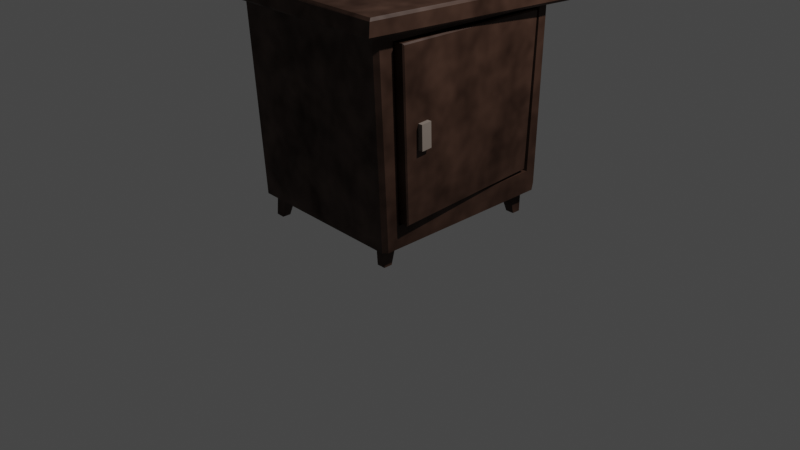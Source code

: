 # Source: Tumba3.blend  (saved by Blender 3.4.6; exported with 4.5.12 LTS)
import bpy
from mathutils import Matrix  # noqa: F401  (used for matrix-valued properties, if any)

bpy.ops.wm.read_factory_settings(use_empty=True)
scene = bpy.context.scene
scene.name = 'Scene'

# ---- collections
col_collection = bpy.data.collections.new('Collection'); scene.collection.children.link(col_collection)

# ---- materials (node trees are filled in below, after node groups)
mat_material = bpy.data.materials.new('Material')
mat_material.alpha_threshold = 0.0
mat_material.use_transparent_shadow = False
mat_material.roughness = 0.5
mat_material.line_color = (0.0, 0.0, 0.0, 1.0)
mat_material_001 = bpy.data.materials.new('Material.001')
mat_material_001.use_transparent_shadow = False

# ---- material node trees
mat_material.use_nodes = True; mat_material.node_tree.nodes.clear()
_N = mat_material.node_tree.nodes; _L = mat_material.node_tree.links
n0 = _N.new('ShaderNodeBsdfPrincipled'); n0.name = 'Principled BSDF'; n0.location = (10, 300)
n0.distribution = 'GGX'
n0.subsurface_method = 'RANDOM_WALK_SKIN'
n0.inputs[0].default_value = (0.08895, 0.04457, 0.02897, 1.0)
n0.inputs[3].default_value = 1.45
n0.inputs[27].default_value = (0.0, 0.0, 0.0, 1.0)
n0.inputs[28].default_value = 1.0
n1 = _N.new('ShaderNodeOutputMaterial'); n1.name = 'Material Output'; n1.location = (576, 320)
n2 = _N.new('ShaderNodeMixShader'); n2.name = 'Mix Shader'; n2.location = (351, 347)
n3 = _N.new('ShaderNodeTexNoise'); n3.name = 'Noise Texture'; n3.location = (-158, 511)
n3.inputs[2].default_value = 6.5
n3.inputs[3].default_value = 1.8
n3.inputs[4].default_value = 0.7467
n3.inputs[8].default_value = 0.1
_L.new(n2.outputs[0], n1.inputs[0])
_L.new(n0.outputs[0], n2.inputs[1])
_L.new(n3.outputs[0], n2.inputs[0])
n1.is_active_output = True
mat_material_001.use_nodes = True; mat_material_001.node_tree.nodes.clear()
_N = mat_material_001.node_tree.nodes; _L = mat_material_001.node_tree.links
n0 = _N.new('ShaderNodeBsdfPrincipled'); n0.name = 'Principled BSDF'; n0.location = (10, 300)
n0.distribution = 'GGX'
n0.subsurface_method = 'RANDOM_WALK_SKIN'
n0.inputs[0].default_value = (0.2266, 0.1842, 0.1557, 1.0)
n0.inputs[3].default_value = 1.45
n0.inputs[27].default_value = (0.0, 0.0, 0.0, 1.0)
n0.inputs[28].default_value = 1.0
n1 = _N.new('ShaderNodeOutputMaterial'); n1.name = 'Material Output'; n1.location = (300, 300)
_L.new(n0.outputs[0], n1.inputs[0])
n1.is_active_output = True

# ---- world
world_world = bpy.data.worlds.new('World'); scene.world = world_world
world_world.use_nodes = True; world_world.node_tree.nodes.clear()
_N = world_world.node_tree.nodes; _L = world_world.node_tree.links
n0 = _N.new('ShaderNodeOutputWorld'); n0.name = 'World Output'; n0.location = (300, 300)
n1 = _N.new('ShaderNodeBackground'); n1.name = 'Background'; n1.location = (10, 300)
n1.inputs[0].default_value = (0.05088, 0.05088, 0.05088, 1.0)
_L.new(n1.outputs[0], n0.inputs[0])
n0.is_active_output = True
world_world.color = (0.05088, 0.05088, 0.05088)
world_world.use_sun_shadow = False
world_world.sun_shadow_jitter_overblur = 0.0

# ---- cameras
cam_camera = bpy.data.cameras.new('Camera')
cam_camera.clip_end = 100.0
cam_camera.ortho_scale = 7.314

# ---- lights
light_light = bpy.data.lights.new('Light', 'POINT')
light_light.transmission_factor = 0.0
light_light.energy = 1000.0
light_light.shadow_soft_size = 0.1
light_light.shadow_maximum_resolution = 0.006
light_light.use_absolute_resolution = True

# ---- meshes
me_cube = bpy.data.meshes.new('Cube')
me_cube.from_pydata([(-1.002, 0.9092, -0.7562), (-1.002, -0.8345, -0.7661), (-1.031, -0.9238, 0.961), (-1.031, 0.9355, 0.9145), (-0.5745, 0.871, -0.7606), (-0.5745, -0.8345, -0.7606), (-0.6034, -0.9073, 0.9449), (-0.6034, 0.9438, 0.9449), (-0.575, 0.8392, -0.7288), (-0.575, -0.8027, -0.7288), (-0.6029, -0.8728, 0.9131), (-0.6029, 0.9093, 0.9131), (-0.7715, -0.9068, -1.212), (-0.7072, -0.8811, -0.9233), (-0.7715, -0.8159, -1.212), (-0.7072, -0.7369, -0.9233), (-0.8753, -0.9068, -1.212), (-0.8719, -0.8811, -0.9233), (-0.8753, -0.8159, -1.212), (-0.8719, -0.7369, -0.9233), (-0.8157, 0.8159, -1.212), (-0.7245, 0.7599, -0.9232), (-0.8157, 0.9068, -1.212), (-0.7245, 0.909, -0.9219), (-0.9195, 0.8159, -1.212), (-0.8893, 0.7793, -0.9181), (-0.9195, 0.9069, -1.212), (-0.8893, 0.9469, -0.912), (0.8844, 0.8507, -1.21), (0.9023, 0.7705, -0.9073), (0.8844, 0.9422, -1.212), (0.9023, 0.9184, -0.9209), (0.7806, 0.8512, -1.212), (0.7375, 0.7732, -0.9173), (0.7806, 0.9422, -1.212), (0.7375, 0.9191, -0.9232), (0.9061, -0.93, -1.201), (0.8979, -0.9119, -0.8898), (0.9061, -0.8392, -1.202), (0.8979, -0.7684, -0.8973), (0.8023, -0.9304, -1.205), (0.7332, -0.9136, -0.9069), (0.8023, -0.8396, -1.206), (0.7332, -0.7699, -0.9113), (-1.026, -0.6844, -0.05217), (-1.026, -0.6928, 0.1989), (-1.018, -0.5676, -0.04827), (-1.018, -0.5759, 0.2028), (-1.159, -0.6774, -0.05217), (-1.16, -0.6858, 0.1989), (-1.151, -0.5606, -0.04827), (-1.152, -0.569, 0.2028), (1.172, -1.251, 1.05), (1.197, -1.276, 1.074), (-1.195, -1.309, 1.099), (-1.169, -1.283, 1.074), (1.169, 1.227, 1.0), (1.195, 1.254, 1.026), (-1.195, 1.233, 0.9641), (-1.169, 1.205, 0.9359), (1.197, -1.273, 1.21), (1.17, -1.247, 1.237), (-1.168, -1.271, 1.253), (-1.195, -1.3, 1.23), (1.195, 1.254, 1.169), (1.168, 1.227, 1.196), (-1.168, 1.212, 1.148), (-1.195, 1.237, 1.119), (-0.9899, 0.8659, -0.7272), (-1.003, 0.8637, -0.715), (-1.09, -0.8027, -0.7579), (-1.102, -0.7902, -0.7454), (-1.118, -0.8893, 0.953), (-1.13, -0.8733, 0.9371), (-1.031, 0.9032, 0.8779), (-1.018, 0.9038, 0.8914), (1.034, 1.042, 1.0), (0.9911, 1.085, 1.0), (1.063, 1.116, 1.0), (0.9571, 1.0, -1.0), (1.0, 0.9568, -0.9988), (0.9929, -1.101, 1.032), (1.036, -1.061, 1.039), (1.066, -1.139, 1.048), (1.0, -0.9537, -0.9655), (0.9571, -0.9968, -0.968), (-0.9911, 1.072, 0.9608), (-1.033, 1.028, 0.9398), (-1.034, 1.028, 0.9576), (-1.063, 1.098, 0.9459), (-1.001, 1.018, -0.9128), (-0.9571, 1.04, -0.9896), (-1.0, 1.002, -0.9882), (-1.033, -1.078, 1.033), (-0.9911, -1.12, 1.045), (-1.063, -1.164, 1.063), (-1.034, -1.08, 1.049), (-0.9571, -1.0, -1.0), (-1.001, -0.9596, -0.9428), (-1.0, -0.9571, -1.0)], [], [(65, 66, 62, 61), (95, 94, 81, 83, 52, 55), (98, 93, 2, 1), (85, 81, 94, 97), (78, 77, 86, 89, 59, 56), (80, 76, 82, 84), (58, 54, 63, 67), (53, 57, 64, 60), (57, 58, 67, 64), (54, 53, 60, 63), (83, 82, 76, 78, 56, 52), (92, 91, 79, 80, 84, 85, 97, 99), (93, 96, 88, 87, 3, 2), (75, 72, 10, 11), (90, 92, 99, 98, 1, 0), (89, 88, 96, 95, 55, 59), (68, 69, 74, 75, 11, 8), (0, 1, 5, 4), (3, 0, 4, 7), (7, 4, 8, 11), (4, 5, 9, 8), (6, 7, 11, 10), (5, 6, 10, 9), (2, 3, 7, 6), (1, 2, 6, 5), (72, 70, 9, 10), (71, 73, 74, 69), (12, 13, 15, 14), (14, 15, 19, 18), (18, 19, 17, 16), (16, 17, 13, 12), (14, 18, 16, 12), (19, 15, 13, 17), (20, 21, 23, 22), (22, 23, 27, 26), (26, 27, 25, 24), (24, 25, 21, 20), (22, 26, 24, 20), (28, 29, 31, 30), (30, 31, 35, 34), (34, 35, 33, 32), (32, 33, 29, 28), (30, 34, 32, 28), (36, 37, 39, 38), (38, 39, 43, 42), (42, 43, 41, 40), (40, 41, 37, 36), (38, 42, 40, 36), (44, 45, 47, 46), (46, 47, 51, 50), (50, 51, 49, 48), (48, 49, 45, 44), (46, 50, 48, 44), (51, 47, 45, 49), (53, 54, 55, 52), (57, 53, 52, 56), (54, 58, 59, 55), (58, 57, 56, 59), (61, 62, 63, 60), (65, 61, 60, 64), (62, 66, 67, 63), (66, 65, 64, 67), (87, 90, 0, 3), (68, 70, 71, 69), (70, 72, 73, 71), (72, 75, 74, 73), (70, 68, 8, 9), (76, 77, 78), (81, 82, 83), (86, 87, 88, 89), (90, 91, 92), (93, 94, 95, 96), (97, 98, 99), (76, 80, 79, 77), (97, 94, 93, 98), (81, 85, 84, 82), (86, 91, 90, 87), (91, 86, 77, 79)])
me_cube.polygons.foreach_set('material_index', [0, 0, 0, 0, 0, 0, 0, 0, 0, 0, 0, 0, 0, 0, 0, 0, 0, 0, 0, 0, 0, 0, 0, 0, 0, 0, 0, 0, 0, 0, 0, 0, 0, 0, 0, 0, 0, 0, 0, 0, 0, 0, 0, 0, 0, 0, 0, 0, 0, 1, 1, 1, 1, 1, 0, 0, 0, 0, 0, 0, 0, 0, 0, 0, 0, 0, 0, 0, 0, 0, 0, 0, 0, 0, 0, 0, 0, 0])
_uv = me_cube.uv_layers.new(name='UVMap')
_uv.uv.foreach_set('vector', [0.6278, 0.5026, 0.8722, 0.5026, 0.8722, 0.7474, 0.6278, 0.7474, 0.625, 1.0, 0.625, 0.9948, 0.625, 0.7552, 0.625, 0.75, 0.625, 0.75, 0.625, 1.0, 0.375, 1.0, 0.625, 1.0, 0.625, 1.0, 0.375, 1.0, 0.375, 0.7554, 0.625, 0.7552, 0.625, 0.9948, 0.375, 0.9946, 0.625, 0.5, 0.625, 0.4948, 0.625, 0.2552, 0.625, 0.25, 0.625, 0.25, 0.625, 0.5, 0.375, 0.5054, 0.625, 0.5049, 0.625, 0.7451, 0.375, 0.7446, 0.625, 0.25, 0.625, 0.0, 0.625, 0.0, 0.625, 0.25, 0.625, 0.75, 0.625, 0.5, 0.625, 0.5, 0.625, 0.75, 0.625, 0.5, 0.625, 0.25, 0.625, 0.25, 0.625, 0.5, 0.625, 1.0, 0.625, 0.75, 0.625, 0.75, 0.625, 1.0, 0.625, 0.75, 0.625, 0.7451, 0.625, 0.5049, 0.625, 0.5, 0.625, 0.5, 0.625, 0.75, 0.125, 0.5054, 0.1304, 0.5, 0.3696, 0.5, 0.375, 0.5054, 0.375, 0.7446, 0.3696, 0.75, 0.1304, 0.75, 0.125, 0.7446, 0.625, 0.0, 0.625, 0.004935, 0.625, 0.2451, 0.625, 0.25, 0.625, 0.25, 0.625, 0.0, 0.625, 0.25, 0.625, 0.0, 0.625, 0.0, 0.625, 0.25, 0.125, 0.5, 0.125, 0.5054, 0.125, 0.7446, 0.125, 0.75, 0.125, 0.75, 0.125, 0.5, 0.625, 0.25, 0.625, 0.2451, 0.625, 0.004935, 0.625, 0.0, 0.625, 0.0, 0.625, 0.25, 0.375, 0.25, 0.377, 0.25, 0.623, 0.25, 0.625, 0.25, 0.625, 0.25, 0.375, 0.25, 0.125, 0.5, 0.125, 0.75, 0.125, 0.75, 0.125, 0.5, 0.625, 0.25, 0.375, 0.25, 0.375, 0.25, 0.625, 0.25, 0.625, 0.25, 0.375, 0.25, 0.375, 0.25, 0.625, 0.25, 0.125, 0.5, 0.125, 0.75, 0.125, 0.75, 0.125, 0.5, 0.625, 0.0, 0.625, 0.25, 0.625, 0.25, 0.625, 0.0, 0.375, 1.0, 0.625, 1.0, 0.625, 1.0, 0.375, 1.0, 0.625, 0.0, 0.625, 0.25, 0.625, 0.25, 0.625, 0.0, 0.375, 1.0, 0.625, 1.0, 0.625, 1.0, 0.375, 1.0, 0.625, 0.0, 0.375, 0.0, 0.375, 0.0, 0.625, 0.0, 0.3769, 0.001965, 0.6231, 0.001865, 0.623, 0.25, 0.377, 0.25, 0.375, 0.0, 0.625, 0.0, 0.625, 0.25, 0.375, 0.25, 0.375, 0.25, 0.625, 0.25, 0.625, 0.5, 0.375, 0.5, 0.375, 0.5, 0.625, 0.5, 0.625, 0.75, 0.375, 0.75, 0.375, 0.75, 0.625, 0.75, 0.625, 1.0, 0.375, 1.0, 0.125, 0.5, 0.375, 0.5, 0.375, 0.75, 0.125, 0.75, 0.625, 0.5, 0.875, 0.5, 0.875, 0.75, 0.625, 0.75, 0.375, 0.0, 0.625, 0.0, 0.625, 0.25, 0.375, 0.25, 0.375, 0.25, 0.625, 0.25, 0.625, 0.5, 0.375, 0.5, 0.375, 0.5, 0.625, 0.5, 0.625, 0.75, 0.375, 0.75, 0.375, 0.75, 0.625, 0.75, 0.625, 1.0, 0.375, 1.0, 0.125, 0.5, 0.375, 0.5, 0.375, 0.75, 0.125, 0.75, 0.375, 0.0, 0.625, 0.0, 0.625, 0.25, 0.375, 0.25, 0.375, 0.25, 0.625, 0.25, 0.625, 0.5, 0.375, 0.5, 0.375, 0.5, 0.625, 0.5, 0.625, 0.75, 0.375, 0.75, 0.375, 0.75, 0.625, 0.75, 0.625, 1.0, 0.375, 1.0, 0.125, 0.5, 0.375, 0.5, 0.375, 0.75, 0.125, 0.75, 0.375, 0.0, 0.625, 0.0, 0.625, 0.25, 0.375, 0.25, 0.375, 0.25, 0.625, 0.25, 0.625, 0.5, 0.375, 0.5, 0.375, 0.5, 0.625, 0.5, 0.625, 0.75, 0.375, 0.75, 0.375, 0.75, 0.625, 0.75, 0.625, 1.0, 0.375, 1.0, 0.125, 0.5, 0.375, 0.5, 0.375, 0.75, 0.125, 0.75, 0.375, 0.0, 0.625, 0.0, 0.625, 0.25, 0.375, 0.25, 0.375, 0.25, 0.625, 0.25, 0.625, 0.5, 0.375, 0.5, 0.375, 0.5, 0.625, 0.5, 0.625, 0.75, 0.375, 0.75, 0.375, 0.75, 0.625, 0.75, 0.625, 1.0, 0.375, 1.0, 0.125, 0.5, 0.375, 0.5, 0.375, 0.75, 0.125, 0.75, 0.625, 0.5, 0.875, 0.5, 0.875, 0.75, 0.625, 0.75, 0.625, 0.75, 0.625, 1.0, 0.625, 1.0, 0.625, 0.75, 0.625, 0.5, 0.625, 0.75, 0.625, 0.75, 0.625, 0.5, 0.625, 0.0, 0.625, 0.25, 0.625, 0.25, 0.625, 0.0, 0.625, 0.25, 0.625, 0.5, 0.625, 0.5, 0.625, 0.25, 0.6278, 0.7474, 0.8722, 0.7474, 0.875, 0.75, 0.625, 0.75, 0.6278, 0.5026, 0.6278, 0.7474, 0.625, 0.75, 0.625, 0.5, 0.8722, 0.7474, 0.8722, 0.5026, 0.875, 0.5, 0.875, 0.75, 0.8722, 0.5026, 0.6278, 0.5026, 0.625, 0.5, 0.875, 0.5, 0.625, 0.25, 0.375, 0.25, 0.375, 0.25, 0.625, 0.25, 0.375, 0.25, 0.375, 0.0, 0.3769, 0.001965, 0.377, 0.25, 0.375, 0.0, 0.625, 0.0, 0.6231, 0.001865, 0.3769, 0.001965, 0.625, 0.0, 0.625, 0.25, 0.623, 0.25, 0.6231, 0.001865, 0.375, 0.0, 0.375, 0.25, 0.375, 0.25, 0.375, 0.0, 0.625, 0.5049, 0.6249, 0.5, 0.625, 0.5, 0.625, 0.7552, 0.6248, 0.75, 0.625, 0.75, 0.625, 0.2552, 0.6224, 0.2501, 0.625, 0.2451, 0.625, 0.25, 0.125, 0.5, 0.125, 0.5, 0.125, 0.5054, 0.6229, 1.0, 0.625, 0.9948, 0.625, 1.0, 0.6248, 1.0, 0.125, 0.75, 0.125, 0.75, 0.125, 0.7446, 0.625, 0.5049, 0.375, 0.5054, 0.375, 0.4946, 0.625, 0.4948, 0.375, 0.9946, 0.625, 0.9948, 0.625, 1.0, 0.375, 1.0, 0.625, 0.7552, 0.375, 0.7554, 0.375, 0.7446, 0.625, 0.7451, 0.625, 0.2552, 0.375, 0.2554, 0.375, 0.25, 0.625, 0.25, 0.375, 0.2554, 0.625, 0.2552, 0.625, 0.4948, 0.375, 0.4946])
me_cube.materials.append(mat_material)
me_cube.materials.append(mat_material_001)
me_cube.use_mirror_vertex_groups = False
me_cube.update()

# ---- objects
ob_cube = bpy.data.objects.new('Cube', me_cube)
ob_light = bpy.data.objects.new('Light', light_light)
ob_camera = bpy.data.objects.new('Camera', cam_camera)

# ---- transforms, parenting, visibility, modifiers, constraints
ob_cube.location = (0.0, 0.0, 1.288)
ob_cube.scale = (-0.8755, 1.0, 1.0)
ob_cube.lock_rotations_4d = False
ob_cube.empty_display_type = 'ARROWS'
ob_cube.lineart.crease_threshold = 0.0
ob_light.location = (4.076, 1.005, 5.904)
ob_light.rotation_euler = (0.6503, 0.05522, 1.866)
ob_light.lock_rotations_4d = False
ob_light.empty_display_type = 'ARROWS'
ob_light.color = (0.0, 0.0, 0.0, 0.0)
ob_light.lineart.crease_threshold = 0.0
ob_camera.location = (7.359, -6.926, 4.958)
ob_camera.rotation_euler = (1.109, 0.0, 0.8149)
ob_camera.lock_rotations_4d = False
ob_camera.empty_display_type = 'ARROWS'
ob_camera.color = (0.0, 0.0, 0.0, 0.0)
ob_camera.display_type = 'WIRE'
ob_camera.lineart.crease_threshold = 0.0

# ---- collection membership
col_collection.objects.link(ob_cube)
col_collection.objects.link(ob_light)
col_collection.objects.link(ob_camera)

# ---- scene / render settings (as saved in the file)
scene.camera = ob_camera
scene.frame_start = 1; scene.frame_end = 250; scene.frame_set(1)
scene.render.engine = 'BLENDER_EEVEE_NEXT'
scene.cycles.sampling_pattern = 'TABULATED_SOBOL'
scene.cycles.use_light_tree = False
scene.view_settings.view_transform = 'Filmic'
bpy.context.view_layer.update()
